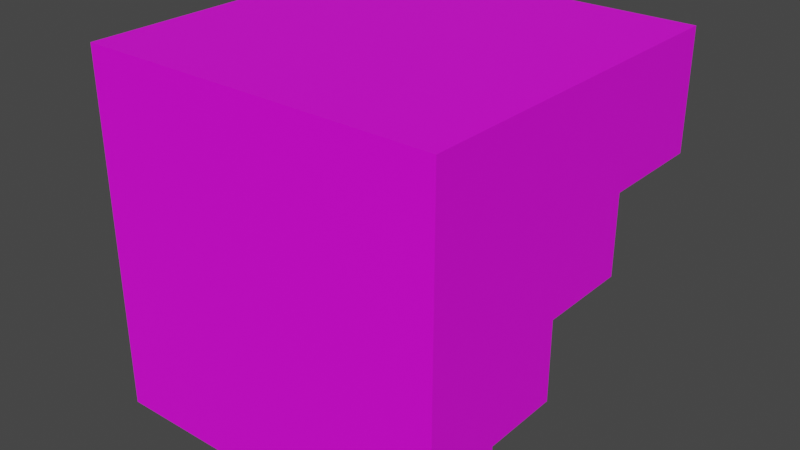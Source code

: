 # Source: fullstair.blend  (saved by Blender 2.90.8; exported with 4.5.12 LTS)
import bpy
from mathutils import Matrix  # noqa: F401  (used for matrix-valued properties, if any)

bpy.ops.wm.read_factory_settings(use_empty=True)
scene = bpy.context.scene
scene.name = 'Scene'

# ---- collections
col_collection = bpy.data.collections.new('Collection'); scene.collection.children.link(col_collection)

# ---- images (referenced by path relative to the original .blend; pixels are not part of the script)
import os
ASSET_DIR = os.environ.get("B2B_ASSET_DIR", "")  # directory of the original .blend (textures are referenced by path, not embedded)
HERE = os.path.dirname(os.path.abspath(__file__))  # packed textures are extracted next to this script under _unpacked/

def load_image(name, relpath, width, height, colorspace="sRGB"):
    """Load a texture the original file referenced (path relative to the .blend, or extracted next to this script)."""
    p = next((c for c in (os.path.join(HERE, relpath), os.path.join(ASSET_DIR, relpath)) if relpath and os.path.exists(c)), "")
    if p:
        img = bpy.data.images.load(p, check_existing=True)
        img.name = name
    else:  # same state as the original file: an image datablock whose file is absent (Cycles renders it pink)
        img = bpy.data.images.new(name, width, height)
        img.source = "FILE"
        img.filepath = "//" + (relpath or name)
    img.colorspace_settings.name = colorspace
    return img
img_4baseblocks_png_001 = load_image('4BaseBlocks.png.001', '4BaseBlocks.png', 1024, 1024, 'sRGB')

# ---- materials (node trees are filled in below, after node groups)
mat_material_001 = bpy.data.materials.new('Material.001')
mat_material_001.use_transparent_shadow = False

# ---- material node trees
mat_material_001.use_nodes = True; mat_material_001.node_tree.nodes.clear()
_N = mat_material_001.node_tree.nodes; _L = mat_material_001.node_tree.links
n0 = _N.new('ShaderNodeBsdfPrincipled'); n0.name = 'Principled BSDF'; n0.location = (10, 300)
n0.distribution = 'GGX'
n0.subsurface_method = 'BURLEY'
n0.inputs[3].default_value = 1.45
n0.inputs[27].default_value = (0.0, 0.0, 0.0, 1.0)
n0.inputs[28].default_value = 1.0
n1 = _N.new('ShaderNodeOutputMaterial'); n1.name = 'Material Output'; n1.location = (300, 300)
n2 = _N.new('ShaderNodeUVMap'); n2.name = 'UV Map'; n2.location = (-637, 35)
n3 = _N.new('ShaderNodeTexImage'); n3.name = 'Image Texture'; n3.location = (-360, 154)
n3.image = img_4baseblocks_png_001
_L.new(n0.outputs[0], n1.inputs[0])
_L.new(n3.outputs[0], n0.inputs[0])
_L.new(n3.outputs[1], n0.inputs[4])
_L.new(n2.outputs[0], n3.inputs[0])
n1.is_active_output = True

# ---- world
world_world = bpy.data.worlds.new('World'); scene.world = world_world
world_world.use_nodes = True; world_world.node_tree.nodes.clear()
_N = world_world.node_tree.nodes; _L = world_world.node_tree.links
n0 = _N.new('ShaderNodeOutputWorld'); n0.name = 'World Output'; n0.location = (300, 300)
n1 = _N.new('ShaderNodeBackground'); n1.name = 'Background'; n1.location = (10, 300)
n1.inputs[0].default_value = (0.05088, 0.05088, 0.05088, 1.0)
_L.new(n1.outputs[0], n0.inputs[0])
n0.is_active_output = True
world_world.color = (0.05088, 0.05088, 0.05088)
world_world.use_sun_shadow = False
world_world.sun_shadow_jitter_overblur = 0.0

# ---- meshes
me_cube_001 = bpy.data.meshes.new('Cube.001')
me_cube_001.from_pydata([(-1.0, -1.0, -1.0), (-1.0, -1.0, 1.0), (-1.0, -0.5607, -1.0), (-1.0, -0.5607, -0.5555), (-1.0, 1.0, 1.0), (-1.0, -0.1209, -0.5555), (-1.0, 1.0, 0.3404), (-1.0, -0.1209, -0.1076), (-1.0, -0.1209, -0.1076), (-1.0, 0.3961, 0.3404), (-1.0, 0.3961, -0.1076), (1.0, -0.5607, -1.0), (1.0, -1.0, -1.0), (1.0, -0.5607, -0.5555), (1.0, -0.1209, -0.1076), (1.0, -0.1209, -0.5555), (1.0, -1.0, 1.0), (1.0, 1.0, 1.0), (1.0, 1.0, 0.3404), (1.0, 0.3961, 0.3404), (1.0, 0.3961, -0.1076)], [(7, 8)], [(6, 9, 10, 7, 5, 3, 2, 0, 1, 4), (18, 17, 16, 12, 11, 13, 15, 14, 20, 19), (1, 0, 12, 16), (2, 3, 13, 11), (10, 9, 19, 20), (4, 1, 16, 17), (5, 7, 14, 15), (7, 10, 20, 14), (6, 4, 17, 18), (3, 5, 15, 13), (9, 6, 18, 19), (0, 2, 11, 12)])
_uv = me_cube_001.uv_layers.new(name='UVMap')
_uv.uv.foreach_set('vector', [0.4938, 0.1632, 0.3458, 0.1636, 0.3461, 0.2735, 0.2194, 0.2739, 0.2198, 0.3837, 0.112, 0.384, 0.1123, 0.493, 0.004622, 0.4933, 0.003024, 0.003071, 0.4933, 0.001474, 0.1639, 0.4868, 0.005362, 0.4861, 0.007664, 0.005362, 0.4884, 0.007664, 0.4879, 0.1133, 0.3811, 0.1128, 0.3805, 0.2185, 0.2729, 0.2179, 0.2723, 0.3422, 0.1646, 0.3417, 0.4877, 0.006201, 0.4877, 0.4877, 0.006201, 0.4877, 0.006201, 0.006201, 0.4875, 0.06019, 0.4875, 0.1141, 0.005459, 0.1141, 0.005459, 0.06019, 0.4875, 0.1684, 0.4875, 0.2227, 0.00546, 0.2227, 0.00546, 0.1684, 0.4826, 0.009301, 0.4826, 0.4841, 0.007751, 0.4841, 0.007751, 0.009301, 0.00546, 0.1684, 0.005459, 0.1141, 0.4875, 0.1141, 0.4875, 0.1684, 0.4875, 0.2227, 0.4875, 0.2854, 0.00546, 0.2854, 0.00546, 0.2227, 0.4875, 0.3586, 0.4875, 0.4386, 0.00546, 0.4386, 0.00546, 0.3586, 0.4875, 0.006861, 0.4875, 0.06019, 0.005459, 0.06019, 0.005459, 0.006861, 0.4875, 0.2854, 0.4875, 0.3586, 0.00546, 0.3586, 0.00546, 0.2854, 0.4853, 0.4417, 0.4853, 0.4897, 0.004772, 0.489, 0.003277, 0.438])
me_cube_001.materials.append(mat_material_001)
me_cube_001.use_remesh_fix_poles = True
me_cube_001.use_remesh_preserve_attributes = False
me_cube_001.use_mirror_vertex_groups = False
me_cube_001.update()

# ---- objects
ob_cube = bpy.data.objects.new('Cube', me_cube_001)

# ---- transforms, parenting, visibility, modifiers, constraints
ob_cube.location = (0.0, 0.0, 0.0)
ob_cube.lineart.crease_threshold = 0.0

# ---- collection membership
col_collection.objects.link(ob_cube)

# ---- scene / render settings (as saved in the file)
scene.frame_start = 1; scene.frame_end = 250; scene.frame_set(110)
scene.render.engine = 'BLENDER_EEVEE_NEXT'
scene.cycles.use_denoising = False
scene.cycles.samples = 128
scene.cycles.sampling_pattern = 'TABULATED_SOBOL'
scene.cycles.use_adaptive_sampling = False
scene.cycles.use_light_tree = False
scene.view_settings.view_transform = 'Filmic'
bpy.context.view_layer.update()

# ---- added for rendering (the .blend has no active camera and no usable light): camera, sun
cam_auto = bpy.data.cameras.new('AutoCamera')
cam_auto.lens = 50.0
cam_auto.sensor_width = 36.0
cam_auto.clip_end = 1000.0
ob_auto_camera = bpy.data.objects.new('AutoCamera', cam_auto)
scene.collection.objects.link(ob_auto_camera)
ob_auto_camera.location = (3.20507, -3.84609, 2.56406)
ob_auto_camera.rotation_euler = (1.09748, -7.21219e-08, 0.694738)
scene.camera = ob_auto_camera
light_auto_sun = bpy.data.lights.new('AutoSun', 'SUN')
light_auto_sun.energy = 3.0
light_auto_sun.angle = 0.0523599
ob_auto_sun = bpy.data.objects.new('AutoSun', light_auto_sun)
scene.collection.objects.link(ob_auto_sun)
ob_auto_sun.rotation_euler = (0.872665, 0.174533, 0.523599)
bpy.context.view_layer.update()
